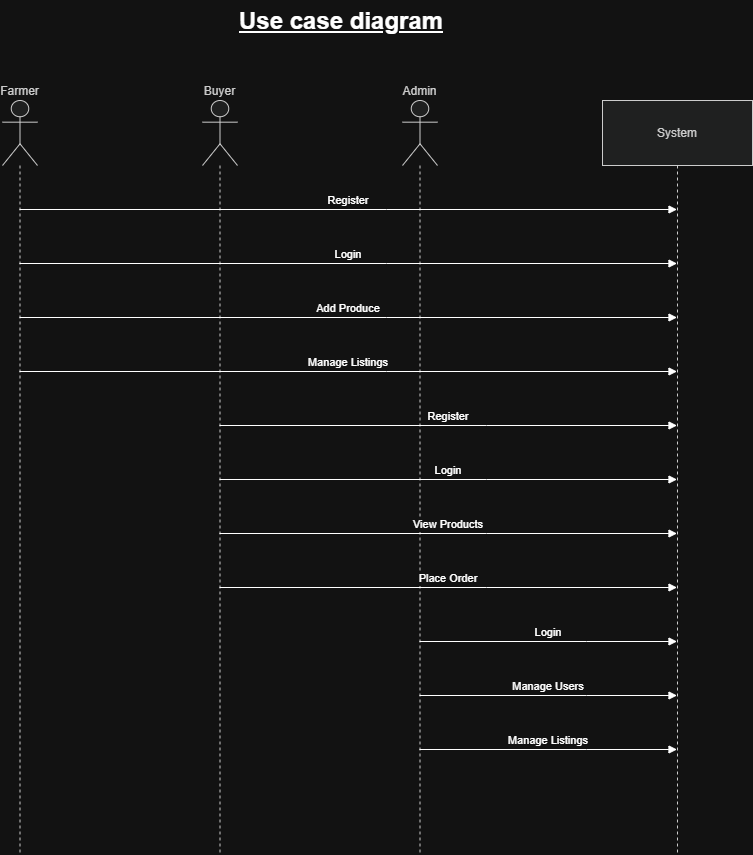

The diagram above was exported from draw.io. Its source (the exported page's mxGraphModel, read from the mxfile embedded in the PNG):
<mxGraphModel dx="1042" dy="1731" grid="1" gridSize="10" guides="1" tooltips="1" connect="1" arrows="1" fold="1" page="1" pageScale="1" pageWidth="827" pageHeight="1169" math="0" shadow="0">
  <root>
    <mxCell id="0" />
    <mxCell id="1" parent="0" />
    <mxCell id="2E4b5IWtFq-CNMwfXAYp-1" parent="1" style="shape=umlLifeline;perimeter=lifelinePerimeter;whiteSpace=wrap;container=1;dropTarget=0;collapsible=0;recursiveResize=0;outlineConnect=0;portConstraint=eastwest;newEdgeStyle={&quot;edgeStyle&quot;:&quot;elbowEdgeStyle&quot;,&quot;elbow&quot;:&quot;vertical&quot;,&quot;curved&quot;:0,&quot;rounded&quot;:0};participant=umlActor;verticalAlign=bottom;labelPosition=center;verticalLabelPosition=top;align=center;size=65;fillColor=light-dark(#eeeeee,#1f2020);strokeColor=light-dark(#999999,#cccccc);fontColor=light-dark(#333333,#cccccc);" value="Farmer" vertex="1">
      <mxGeometry height="754" width="35" x="20" y="20" as="geometry" />
    </mxCell>
    <mxCell id="2E4b5IWtFq-CNMwfXAYp-2" parent="1" style="shape=umlLifeline;perimeter=lifelinePerimeter;whiteSpace=wrap;container=1;dropTarget=0;collapsible=0;recursiveResize=0;outlineConnect=0;portConstraint=eastwest;newEdgeStyle={&quot;edgeStyle&quot;:&quot;elbowEdgeStyle&quot;,&quot;elbow&quot;:&quot;vertical&quot;,&quot;curved&quot;:0,&quot;rounded&quot;:0};participant=umlActor;verticalAlign=bottom;labelPosition=center;verticalLabelPosition=top;align=center;size=65;fillColor=light-dark(#eeeeee,#1f2020);strokeColor=light-dark(#999999,#cccccc);fontColor=light-dark(#333333,#cccccc);" value="Buyer" vertex="1">
      <mxGeometry height="754" width="35" x="220" y="20" as="geometry" />
    </mxCell>
    <mxCell id="2E4b5IWtFq-CNMwfXAYp-3" parent="1" style="shape=umlLifeline;perimeter=lifelinePerimeter;whiteSpace=wrap;container=1;dropTarget=0;collapsible=0;recursiveResize=0;outlineConnect=0;portConstraint=eastwest;newEdgeStyle={&quot;edgeStyle&quot;:&quot;elbowEdgeStyle&quot;,&quot;elbow&quot;:&quot;vertical&quot;,&quot;curved&quot;:0,&quot;rounded&quot;:0};participant=umlActor;verticalAlign=bottom;labelPosition=center;verticalLabelPosition=top;align=center;size=65;fillColor=light-dark(#eeeeee,#1f2020);strokeColor=light-dark(#999999,#cccccc);fontColor=light-dark(#333333,#cccccc);" value="Admin" vertex="1">
      <mxGeometry height="754" width="35" x="420" y="20" as="geometry" />
    </mxCell>
    <mxCell id="2E4b5IWtFq-CNMwfXAYp-4" parent="1" style="shape=umlLifeline;perimeter=lifelinePerimeter;whiteSpace=wrap;container=1;dropTarget=0;collapsible=0;recursiveResize=0;outlineConnect=0;portConstraint=eastwest;newEdgeStyle={&quot;edgeStyle&quot;:&quot;elbowEdgeStyle&quot;,&quot;elbow&quot;:&quot;vertical&quot;,&quot;curved&quot;:0,&quot;rounded&quot;:0};size=65;fillColor=light-dark(#eeeeee,#1f2020);strokeColor=light-dark(#999999,#cccccc);fontColor=light-dark(#333333,#cccccc);" value="System" vertex="1">
      <mxGeometry height="754" width="150" x="620" y="20" as="geometry" />
    </mxCell>
    <mxCell id="2E4b5IWtFq-CNMwfXAYp-5" edge="1" parent="1" source="2E4b5IWtFq-CNMwfXAYp-1" style="verticalAlign=bottom;edgeStyle=elbowEdgeStyle;elbow=vertical;curved=0;rounded=0;endArrow=block;" target="2E4b5IWtFq-CNMwfXAYp-4" value="Register">
      <mxGeometry relative="1" as="geometry">
        <Array as="points">
          <mxPoint x="404" y="129" />
        </Array>
      </mxGeometry>
    </mxCell>
    <mxCell id="2E4b5IWtFq-CNMwfXAYp-6" edge="1" parent="1" source="2E4b5IWtFq-CNMwfXAYp-1" style="verticalAlign=bottom;edgeStyle=elbowEdgeStyle;elbow=vertical;curved=0;rounded=0;endArrow=block;" target="2E4b5IWtFq-CNMwfXAYp-4" value="Login">
      <mxGeometry relative="1" as="geometry">
        <Array as="points">
          <mxPoint x="404" y="183" />
        </Array>
      </mxGeometry>
    </mxCell>
    <mxCell id="2E4b5IWtFq-CNMwfXAYp-7" edge="1" parent="1" source="2E4b5IWtFq-CNMwfXAYp-1" style="verticalAlign=bottom;edgeStyle=elbowEdgeStyle;elbow=vertical;curved=0;rounded=0;endArrow=block;" target="2E4b5IWtFq-CNMwfXAYp-4" value="Add Produce">
      <mxGeometry relative="1" as="geometry">
        <Array as="points">
          <mxPoint x="404" y="237" />
        </Array>
      </mxGeometry>
    </mxCell>
    <mxCell id="2E4b5IWtFq-CNMwfXAYp-8" edge="1" parent="1" source="2E4b5IWtFq-CNMwfXAYp-1" style="verticalAlign=bottom;edgeStyle=elbowEdgeStyle;elbow=vertical;curved=0;rounded=0;endArrow=block;" target="2E4b5IWtFq-CNMwfXAYp-4" value="Manage Listings">
      <mxGeometry relative="1" as="geometry">
        <Array as="points">
          <mxPoint x="404" y="291" />
        </Array>
      </mxGeometry>
    </mxCell>
    <mxCell id="2E4b5IWtFq-CNMwfXAYp-9" edge="1" parent="1" source="2E4b5IWtFq-CNMwfXAYp-2" style="verticalAlign=bottom;edgeStyle=elbowEdgeStyle;elbow=vertical;curved=0;rounded=0;endArrow=block;" target="2E4b5IWtFq-CNMwfXAYp-4" value="Register">
      <mxGeometry relative="1" as="geometry">
        <Array as="points">
          <mxPoint x="504" y="345" />
        </Array>
      </mxGeometry>
    </mxCell>
    <mxCell id="2E4b5IWtFq-CNMwfXAYp-10" edge="1" parent="1" source="2E4b5IWtFq-CNMwfXAYp-2" style="verticalAlign=bottom;edgeStyle=elbowEdgeStyle;elbow=vertical;curved=0;rounded=0;endArrow=block;" target="2E4b5IWtFq-CNMwfXAYp-4" value="Login">
      <mxGeometry relative="1" as="geometry">
        <Array as="points">
          <mxPoint x="504" y="399" />
        </Array>
      </mxGeometry>
    </mxCell>
    <mxCell id="2E4b5IWtFq-CNMwfXAYp-11" edge="1" parent="1" source="2E4b5IWtFq-CNMwfXAYp-2" style="verticalAlign=bottom;edgeStyle=elbowEdgeStyle;elbow=vertical;curved=0;rounded=0;endArrow=block;" target="2E4b5IWtFq-CNMwfXAYp-4" value="View Products">
      <mxGeometry relative="1" as="geometry">
        <Array as="points">
          <mxPoint x="504" y="453" />
        </Array>
      </mxGeometry>
    </mxCell>
    <mxCell id="2E4b5IWtFq-CNMwfXAYp-12" edge="1" parent="1" source="2E4b5IWtFq-CNMwfXAYp-2" style="verticalAlign=bottom;edgeStyle=elbowEdgeStyle;elbow=vertical;curved=0;rounded=0;endArrow=block;" target="2E4b5IWtFq-CNMwfXAYp-4" value="Place Order">
      <mxGeometry relative="1" as="geometry">
        <Array as="points">
          <mxPoint x="504" y="507" />
        </Array>
      </mxGeometry>
    </mxCell>
    <mxCell id="2E4b5IWtFq-CNMwfXAYp-13" edge="1" parent="1" source="2E4b5IWtFq-CNMwfXAYp-3" style="verticalAlign=bottom;edgeStyle=elbowEdgeStyle;elbow=vertical;curved=0;rounded=0;endArrow=block;" target="2E4b5IWtFq-CNMwfXAYp-4" value="Login">
      <mxGeometry relative="1" as="geometry">
        <Array as="points">
          <mxPoint x="604" y="561" />
        </Array>
      </mxGeometry>
    </mxCell>
    <mxCell id="2E4b5IWtFq-CNMwfXAYp-14" edge="1" parent="1" source="2E4b5IWtFq-CNMwfXAYp-3" style="verticalAlign=bottom;edgeStyle=elbowEdgeStyle;elbow=vertical;curved=0;rounded=0;endArrow=block;" target="2E4b5IWtFq-CNMwfXAYp-4" value="Manage Users">
      <mxGeometry relative="1" as="geometry">
        <Array as="points">
          <mxPoint x="604" y="615" />
        </Array>
      </mxGeometry>
    </mxCell>
    <mxCell id="2E4b5IWtFq-CNMwfXAYp-15" edge="1" parent="1" source="2E4b5IWtFq-CNMwfXAYp-3" style="verticalAlign=bottom;edgeStyle=elbowEdgeStyle;elbow=vertical;curved=0;rounded=0;endArrow=block;" target="2E4b5IWtFq-CNMwfXAYp-4" value="Manage Listings">
      <mxGeometry relative="1" as="geometry">
        <Array as="points">
          <mxPoint x="604" y="669" />
        </Array>
      </mxGeometry>
    </mxCell>
    <mxCell id="2E4b5IWtFq-CNMwfXAYp-16" parent="1" style="text;html=1;whiteSpace=wrap;overflow=hidden;rounded=0;" value="&lt;h1 style=&quot;margin-top: 0px;&quot;&gt;&lt;u&gt;Use case diagram&lt;/u&gt;&lt;/h1&gt;" vertex="1">
      <mxGeometry height="40" width="250" x="255" y="-80" as="geometry" />
    </mxCell>
  </root>
</mxGraphModel>